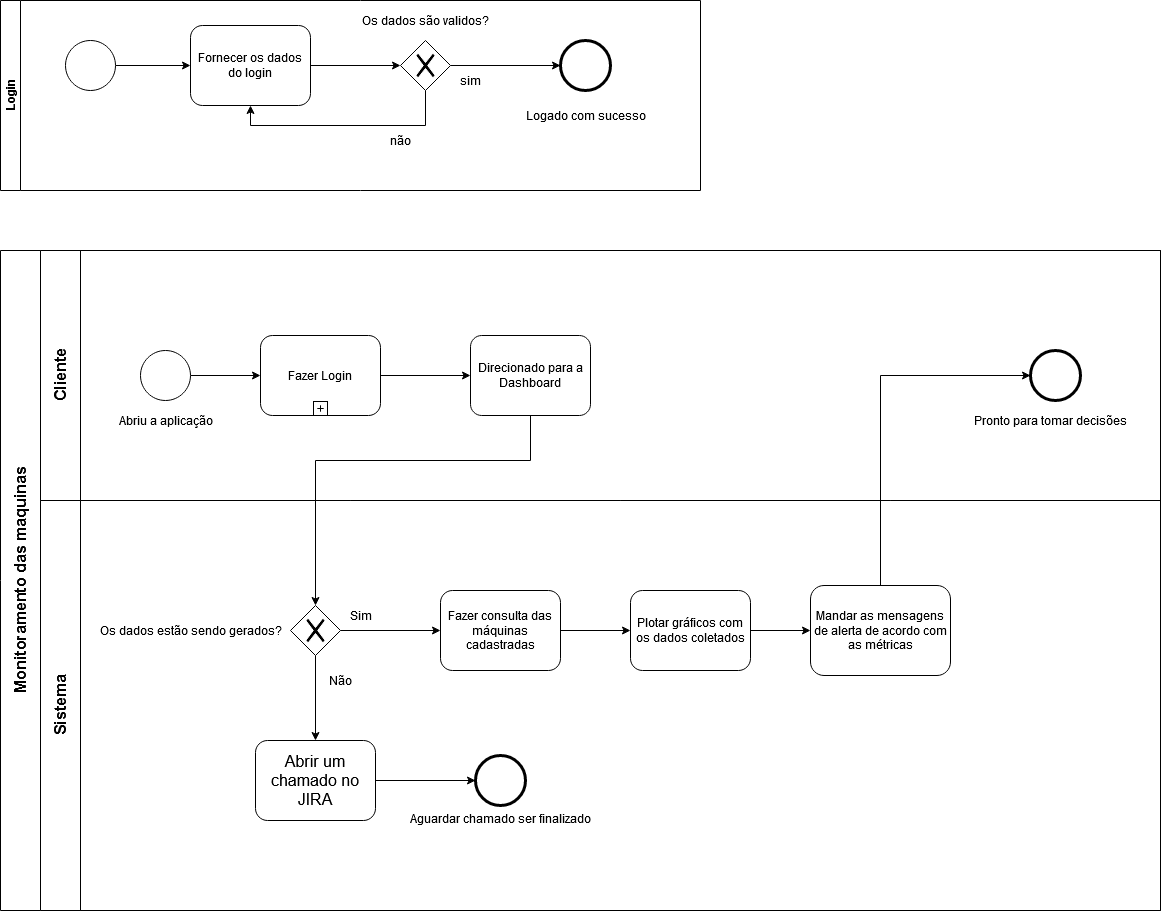

The diagram above was exported from draw.io. Its source (the exported page's mxGraphModel, read from the mxfile embedded in the PNG):
<mxGraphModel dx="1822" dy="1135" grid="1" gridSize="10" guides="1" tooltips="1" connect="1" arrows="1" fold="1" page="0" pageScale="1" pageWidth="827" pageHeight="1169" math="0" shadow="0">
  <root>
    <mxCell id="0" />
    <mxCell id="1" parent="0" />
    <mxCell id="-ThY5HVEzseWupzumiQa-1" value="&lt;font style=&quot;font-size: 16px&quot;&gt;Monitoramento das maquinas&lt;/font&gt;" style="swimlane;html=1;childLayout=stackLayout;resizeParent=1;resizeParentMax=0;horizontal=0;startSize=40;horizontalStack=0;" parent="1" vertex="1">
      <mxGeometry x="-40" y="70" width="1160" height="660" as="geometry" />
    </mxCell>
    <mxCell id="-ThY5HVEzseWupzumiQa-2" value="&lt;font style=&quot;font-size: 16px&quot;&gt;Cliente&lt;/font&gt;" style="swimlane;html=1;startSize=40;horizontal=0;" parent="-ThY5HVEzseWupzumiQa-1" vertex="1">
      <mxGeometry x="40" width="1120" height="250" as="geometry" />
    </mxCell>
    <mxCell id="-ThY5HVEzseWupzumiQa-11" style="edgeStyle=orthogonalEdgeStyle;rounded=0;orthogonalLoop=1;jettySize=auto;html=1;entryX=0;entryY=0.5;entryDx=0;entryDy=0;" parent="-ThY5HVEzseWupzumiQa-2" source="-ThY5HVEzseWupzumiQa-5" target="-ThY5HVEzseWupzumiQa-13" edge="1">
      <mxGeometry relative="1" as="geometry">
        <mxPoint x="200" y="160" as="targetPoint" />
      </mxGeometry>
    </mxCell>
    <mxCell id="-ThY5HVEzseWupzumiQa-5" value="" style="shape=mxgraph.bpmn.shape;html=1;verticalLabelPosition=bottom;labelBackgroundColor=#ffffff;verticalAlign=top;align=center;perimeter=ellipsePerimeter;outlineConnect=0;outline=standard;symbol=general;" parent="-ThY5HVEzseWupzumiQa-2" vertex="1">
      <mxGeometry x="100" y="100" width="50" height="50" as="geometry" />
    </mxCell>
    <mxCell id="-ThY5HVEzseWupzumiQa-16" style="edgeStyle=orthogonalEdgeStyle;rounded=0;orthogonalLoop=1;jettySize=auto;html=1;entryX=0;entryY=0.5;entryDx=0;entryDy=0;" parent="-ThY5HVEzseWupzumiQa-2" source="-ThY5HVEzseWupzumiQa-13" target="-ThY5HVEzseWupzumiQa-15" edge="1">
      <mxGeometry relative="1" as="geometry" />
    </mxCell>
    <mxCell id="-ThY5HVEzseWupzumiQa-13" value="Fazer Login" style="html=1;whiteSpace=wrap;rounded=1;dropTarget=0;" parent="-ThY5HVEzseWupzumiQa-2" vertex="1">
      <mxGeometry x="220" y="85" width="120" height="80" as="geometry" />
    </mxCell>
    <mxCell id="-ThY5HVEzseWupzumiQa-14" value="" style="html=1;shape=plus;outlineConnect=0;" parent="-ThY5HVEzseWupzumiQa-13" vertex="1">
      <mxGeometry x="0.5" y="1" width="14" height="14" relative="1" as="geometry">
        <mxPoint x="-7" y="-14" as="offset" />
      </mxGeometry>
    </mxCell>
    <mxCell id="-ThY5HVEzseWupzumiQa-15" value="Direcionado para a Dashboard" style="shape=ext;rounded=1;html=1;whiteSpace=wrap;arcSize=14;" parent="-ThY5HVEzseWupzumiQa-2" vertex="1">
      <mxGeometry x="430" y="85" width="120" height="80" as="geometry" />
    </mxCell>
    <mxCell id="jXKzK_16CXANIdWnUxSR-3" value="" style="shape=mxgraph.bpmn.shape;html=1;verticalLabelPosition=bottom;labelBackgroundColor=#ffffff;verticalAlign=top;align=center;perimeter=ellipsePerimeter;outlineConnect=0;outline=end;symbol=general;" parent="-ThY5HVEzseWupzumiQa-2" vertex="1">
      <mxGeometry x="990" y="100" width="50" height="50" as="geometry" />
    </mxCell>
    <mxCell id="-ThY5HVEzseWupzumiQa-12" value="Abriu a aplicação" style="text;html=1;align=center;verticalAlign=middle;resizable=0;points=[];autosize=1;" parent="-ThY5HVEzseWupzumiQa-2" vertex="1">
      <mxGeometry x="70" y="160" width="110" height="20" as="geometry" />
    </mxCell>
    <mxCell id="-ThY5HVEzseWupzumiQa-3" value="&lt;font style=&quot;font-size: 16px&quot;&gt;Sistema&lt;/font&gt;" style="swimlane;html=1;startSize=40;horizontal=0;" parent="-ThY5HVEzseWupzumiQa-1" vertex="1">
      <mxGeometry x="40" y="250" width="1120" height="410" as="geometry" />
    </mxCell>
    <mxCell id="-ThY5HVEzseWupzumiQa-20" style="edgeStyle=orthogonalEdgeStyle;rounded=0;orthogonalLoop=1;jettySize=auto;html=1;" parent="-ThY5HVEzseWupzumiQa-3" source="-ThY5HVEzseWupzumiQa-17" target="-ThY5HVEzseWupzumiQa-19" edge="1">
      <mxGeometry relative="1" as="geometry" />
    </mxCell>
    <mxCell id="-ThY5HVEzseWupzumiQa-24" style="edgeStyle=orthogonalEdgeStyle;rounded=0;orthogonalLoop=1;jettySize=auto;html=1;entryX=0;entryY=0.5;entryDx=0;entryDy=0;" parent="-ThY5HVEzseWupzumiQa-3" source="-ThY5HVEzseWupzumiQa-21" target="-ThY5HVEzseWupzumiQa-17" edge="1">
      <mxGeometry relative="1" as="geometry" />
    </mxCell>
    <mxCell id="-ThY5HVEzseWupzumiQa-27" value="Sim" style="text;html=1;align=center;verticalAlign=middle;resizable=0;points=[];autosize=1;" parent="-ThY5HVEzseWupzumiQa-3" vertex="1">
      <mxGeometry x="300" y="105" width="40" height="20" as="geometry" />
    </mxCell>
    <mxCell id="jXKzK_16CXANIdWnUxSR-1" value="Mandar as mensagens de alerta de acordo com as métricas" style="shape=ext;rounded=1;html=1;whiteSpace=wrap;" parent="-ThY5HVEzseWupzumiQa-3" vertex="1">
      <mxGeometry x="770" y="85" width="140" height="90" as="geometry" />
    </mxCell>
    <mxCell id="-ThY5HVEzseWupzumiQa-23" value="Os dados estão sendo gerados?" style="text;html=1;align=center;verticalAlign=middle;resizable=0;points=[];autosize=1;" parent="-ThY5HVEzseWupzumiQa-3" vertex="1">
      <mxGeometry x="50" y="120" width="200" height="20" as="geometry" />
    </mxCell>
    <mxCell id="-ThY5HVEzseWupzumiQa-17" value="Fazer consulta das máquinas cadastradas" style="shape=ext;rounded=1;html=1;whiteSpace=wrap;" parent="-ThY5HVEzseWupzumiQa-3" vertex="1">
      <mxGeometry x="400" y="90" width="120" height="80" as="geometry" />
    </mxCell>
    <mxCell id="VK2IQYMkAc5qo0UPz8qn-17" style="edgeStyle=orthogonalEdgeStyle;rounded=0;orthogonalLoop=1;jettySize=auto;html=1;entryX=0.5;entryY=0;entryDx=0;entryDy=0;fontSize=16;" parent="-ThY5HVEzseWupzumiQa-3" source="-ThY5HVEzseWupzumiQa-21" target="VK2IQYMkAc5qo0UPz8qn-16" edge="1">
      <mxGeometry relative="1" as="geometry" />
    </mxCell>
    <mxCell id="-ThY5HVEzseWupzumiQa-21" value="" style="shape=mxgraph.bpmn.shape;html=1;verticalLabelPosition=bottom;labelBackgroundColor=#ffffff;verticalAlign=top;align=center;perimeter=rhombusPerimeter;background=gateway;outlineConnect=0;outline=none;symbol=exclusiveGw;" parent="-ThY5HVEzseWupzumiQa-3" vertex="1">
      <mxGeometry x="250" y="105" width="50" height="50" as="geometry" />
    </mxCell>
    <mxCell id="jXKzK_16CXANIdWnUxSR-2" style="edgeStyle=orthogonalEdgeStyle;rounded=0;orthogonalLoop=1;jettySize=auto;html=1;entryX=0;entryY=0.5;entryDx=0;entryDy=0;" parent="-ThY5HVEzseWupzumiQa-3" source="-ThY5HVEzseWupzumiQa-19" target="jXKzK_16CXANIdWnUxSR-1" edge="1">
      <mxGeometry relative="1" as="geometry" />
    </mxCell>
    <mxCell id="-ThY5HVEzseWupzumiQa-19" value="Plotar gráficos com os dados coletados" style="shape=ext;rounded=1;html=1;whiteSpace=wrap;" parent="-ThY5HVEzseWupzumiQa-3" vertex="1">
      <mxGeometry x="590" y="90" width="120" height="80" as="geometry" />
    </mxCell>
    <mxCell id="-ThY5HVEzseWupzumiQa-28" value="Não" style="text;html=1;align=center;verticalAlign=middle;resizable=0;points=[];autosize=1;" parent="-ThY5HVEzseWupzumiQa-3" vertex="1">
      <mxGeometry x="280" y="170" width="40" height="20" as="geometry" />
    </mxCell>
    <mxCell id="VK2IQYMkAc5qo0UPz8qn-18" style="edgeStyle=orthogonalEdgeStyle;rounded=0;orthogonalLoop=1;jettySize=auto;html=1;entryX=0;entryY=0.5;entryDx=0;entryDy=0;fontSize=16;" parent="-ThY5HVEzseWupzumiQa-3" source="VK2IQYMkAc5qo0UPz8qn-16" target="RAiQFrmxYIcHSFTG1yZr-1" edge="1">
      <mxGeometry relative="1" as="geometry" />
    </mxCell>
    <mxCell id="VK2IQYMkAc5qo0UPz8qn-16" value="Abrir um chamado no JIRA" style="shape=ext;rounded=1;html=1;whiteSpace=wrap;fontSize=16;" parent="-ThY5HVEzseWupzumiQa-3" vertex="1">
      <mxGeometry x="215" y="240" width="120" height="80" as="geometry" />
    </mxCell>
    <mxCell id="RAiQFrmxYIcHSFTG1yZr-1" value="Aguardar chamado ser finalizado" style="shape=mxgraph.bpmn.shape;html=1;verticalLabelPosition=bottom;labelBackgroundColor=#ffffff;verticalAlign=top;align=center;perimeter=ellipsePerimeter;outlineConnect=0;outline=end;symbol=general;" parent="-ThY5HVEzseWupzumiQa-3" vertex="1">
      <mxGeometry x="435" y="255" width="50" height="50" as="geometry" />
    </mxCell>
    <mxCell id="-ThY5HVEzseWupzumiQa-22" style="edgeStyle=orthogonalEdgeStyle;rounded=0;orthogonalLoop=1;jettySize=auto;html=1;entryX=0.5;entryY=0;entryDx=0;entryDy=0;" parent="-ThY5HVEzseWupzumiQa-1" source="-ThY5HVEzseWupzumiQa-15" target="-ThY5HVEzseWupzumiQa-21" edge="1">
      <mxGeometry relative="1" as="geometry">
        <Array as="points">
          <mxPoint x="530" y="210" />
          <mxPoint x="315" y="210" />
        </Array>
      </mxGeometry>
    </mxCell>
    <mxCell id="jXKzK_16CXANIdWnUxSR-5" style="edgeStyle=orthogonalEdgeStyle;rounded=0;orthogonalLoop=1;jettySize=auto;html=1;entryX=0;entryY=0.5;entryDx=0;entryDy=0;" parent="-ThY5HVEzseWupzumiQa-1" source="jXKzK_16CXANIdWnUxSR-1" target="jXKzK_16CXANIdWnUxSR-3" edge="1">
      <mxGeometry relative="1" as="geometry">
        <Array as="points">
          <mxPoint x="880" y="125" />
        </Array>
      </mxGeometry>
    </mxCell>
    <mxCell id="jXKzK_16CXANIdWnUxSR-4" value="Pronto para tomar decisões" style="text;html=1;align=center;verticalAlign=middle;resizable=0;points=[];autosize=1;" parent="1" vertex="1">
      <mxGeometry x="925" y="230" width="170" height="20" as="geometry" />
    </mxCell>
    <mxCell id="jXKzK_16CXANIdWnUxSR-19" value="Login" style="swimlane;html=1;horizontal=0;startSize=20;" parent="1" vertex="1">
      <mxGeometry x="-40" y="-180" width="700" height="190" as="geometry" />
    </mxCell>
    <mxCell id="jXKzK_16CXANIdWnUxSR-22" style="edgeStyle=orthogonalEdgeStyle;rounded=0;orthogonalLoop=1;jettySize=auto;html=1;" parent="jXKzK_16CXANIdWnUxSR-19" source="jXKzK_16CXANIdWnUxSR-20" target="jXKzK_16CXANIdWnUxSR-21" edge="1">
      <mxGeometry relative="1" as="geometry" />
    </mxCell>
    <mxCell id="jXKzK_16CXANIdWnUxSR-20" value="" style="shape=mxgraph.bpmn.shape;html=1;verticalLabelPosition=bottom;labelBackgroundColor=#ffffff;verticalAlign=top;align=center;perimeter=ellipsePerimeter;outlineConnect=0;outline=standard;symbol=general;" parent="jXKzK_16CXANIdWnUxSR-19" vertex="1">
      <mxGeometry x="65" y="40" width="50" height="50" as="geometry" />
    </mxCell>
    <mxCell id="jXKzK_16CXANIdWnUxSR-24" style="edgeStyle=orthogonalEdgeStyle;rounded=0;orthogonalLoop=1;jettySize=auto;html=1;" parent="jXKzK_16CXANIdWnUxSR-19" source="jXKzK_16CXANIdWnUxSR-21" target="jXKzK_16CXANIdWnUxSR-23" edge="1">
      <mxGeometry relative="1" as="geometry" />
    </mxCell>
    <mxCell id="jXKzK_16CXANIdWnUxSR-21" value="Fornecer os dados do login" style="shape=ext;rounded=1;html=1;whiteSpace=wrap;" parent="jXKzK_16CXANIdWnUxSR-19" vertex="1">
      <mxGeometry x="190" y="25" width="120" height="80" as="geometry" />
    </mxCell>
    <mxCell id="jXKzK_16CXANIdWnUxSR-33" style="edgeStyle=orthogonalEdgeStyle;rounded=0;orthogonalLoop=1;jettySize=auto;html=1;entryX=0.5;entryY=1;entryDx=0;entryDy=0;" parent="jXKzK_16CXANIdWnUxSR-19" source="jXKzK_16CXANIdWnUxSR-23" target="jXKzK_16CXANIdWnUxSR-21" edge="1">
      <mxGeometry relative="1" as="geometry">
        <Array as="points">
          <mxPoint x="425" y="125" />
          <mxPoint x="250" y="125" />
        </Array>
      </mxGeometry>
    </mxCell>
    <mxCell id="jXKzK_16CXANIdWnUxSR-34" style="edgeStyle=orthogonalEdgeStyle;rounded=0;orthogonalLoop=1;jettySize=auto;html=1;entryX=0;entryY=0.5;entryDx=0;entryDy=0;" parent="jXKzK_16CXANIdWnUxSR-19" source="jXKzK_16CXANIdWnUxSR-23" target="jXKzK_16CXANIdWnUxSR-31" edge="1">
      <mxGeometry relative="1" as="geometry" />
    </mxCell>
    <mxCell id="jXKzK_16CXANIdWnUxSR-23" value="" style="shape=mxgraph.bpmn.shape;html=1;verticalLabelPosition=bottom;labelBackgroundColor=#ffffff;verticalAlign=top;align=center;perimeter=rhombusPerimeter;background=gateway;outlineConnect=0;outline=none;symbol=exclusiveGw;" parent="jXKzK_16CXANIdWnUxSR-19" vertex="1">
      <mxGeometry x="400" y="40" width="50" height="50" as="geometry" />
    </mxCell>
    <mxCell id="jXKzK_16CXANIdWnUxSR-25" value="Os dados são validos?" style="text;html=1;align=center;verticalAlign=middle;resizable=0;points=[];autosize=1;" parent="jXKzK_16CXANIdWnUxSR-19" vertex="1">
      <mxGeometry x="355" y="10" width="140" height="20" as="geometry" />
    </mxCell>
    <mxCell id="jXKzK_16CXANIdWnUxSR-27" value="não" style="text;html=1;align=center;verticalAlign=middle;resizable=0;points=[];autosize=1;" parent="jXKzK_16CXANIdWnUxSR-19" vertex="1">
      <mxGeometry x="380" y="130" width="40" height="20" as="geometry" />
    </mxCell>
    <mxCell id="jXKzK_16CXANIdWnUxSR-31" value="" style="shape=mxgraph.bpmn.shape;html=1;verticalLabelPosition=bottom;labelBackgroundColor=#ffffff;verticalAlign=top;align=center;perimeter=ellipsePerimeter;outlineConnect=0;outline=end;symbol=general;" parent="jXKzK_16CXANIdWnUxSR-19" vertex="1">
      <mxGeometry x="560" y="40" width="50" height="50" as="geometry" />
    </mxCell>
    <mxCell id="jXKzK_16CXANIdWnUxSR-32" value="Logado com sucesso" style="text;html=1;align=center;verticalAlign=middle;resizable=0;points=[];autosize=1;" parent="jXKzK_16CXANIdWnUxSR-19" vertex="1">
      <mxGeometry x="515" y="105" width="140" height="20" as="geometry" />
    </mxCell>
    <mxCell id="jXKzK_16CXANIdWnUxSR-30" value="sim" style="text;html=1;align=center;verticalAlign=middle;resizable=0;points=[];autosize=1;" parent="jXKzK_16CXANIdWnUxSR-19" vertex="1">
      <mxGeometry x="450" y="70" width="40" height="20" as="geometry" />
    </mxCell>
  </root>
</mxGraphModel>